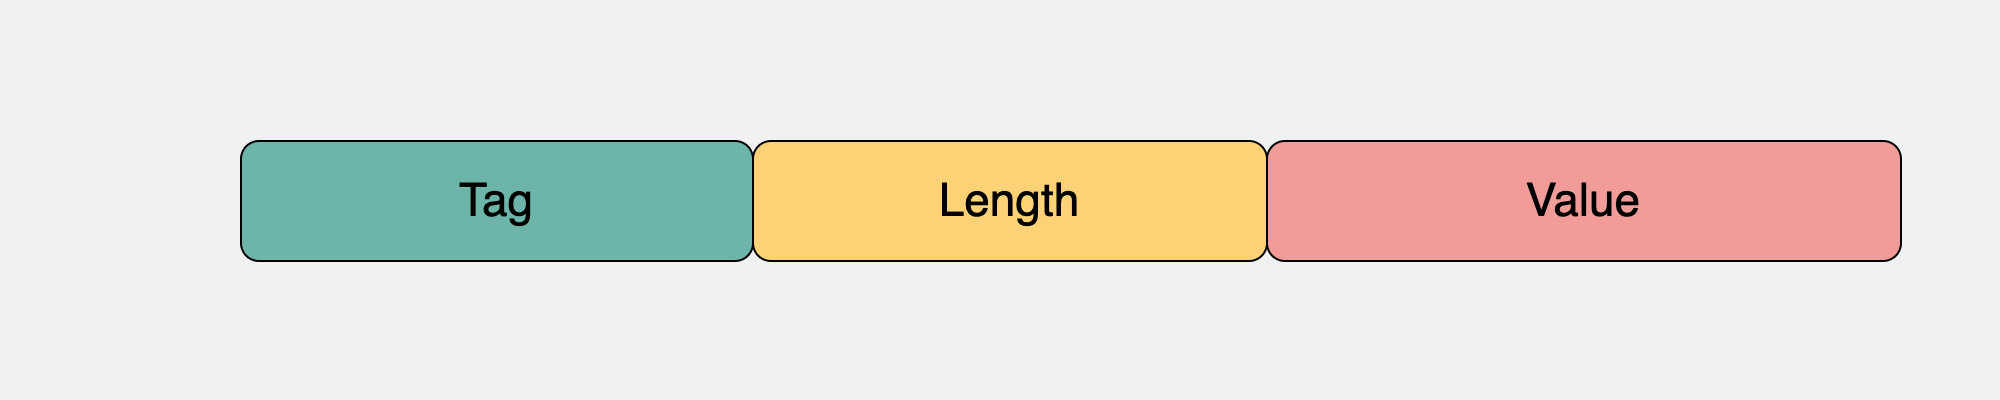

The diagram above was exported from draw.io. Its source (the exported page's mxGraphModel, read from the mxfile embedded in the PNG):
<mxGraphModel dx="1306" dy="762" grid="0" gridSize="10" guides="1" tooltips="1" connect="1" arrows="1" fold="1" page="1" pageScale="1" pageWidth="500" pageHeight="200" background="#EFF1F3" math="0" shadow="0">
  <root>
    <mxCell id="0" />
    <mxCell id="1" parent="0" />
    <mxCell id="-xf_uFu9KCXf6jcXoVjT-15" value="&lt;font style=&quot;font-size: 23px;&quot;&gt;Value&lt;/font&gt;" style="rounded=1;whiteSpace=wrap;html=1;fontSize=23;fillColor=#F19C99;" parent="1" vertex="1">
      <mxGeometry x="633" y="70" width="317" height="60" as="geometry" />
    </mxCell>
    <mxCell id="QUlrv-4_Xu6kGZL0T_s7-1" value="Tag" style="rounded=1;whiteSpace=wrap;html=1;fontSize=23;fillColor=#6DB5A8;" parent="1" vertex="1">
      <mxGeometry x="120" y="70" width="256" height="60" as="geometry" />
    </mxCell>
    <mxCell id="QUlrv-4_Xu6kGZL0T_s7-28" value="Length" style="rounded=1;whiteSpace=wrap;html=1;fontSize=23;fillColor=#FDD276;" parent="1" vertex="1">
      <mxGeometry x="376" y="70" width="257" height="60" as="geometry" />
    </mxCell>
  </root>
</mxGraphModel>